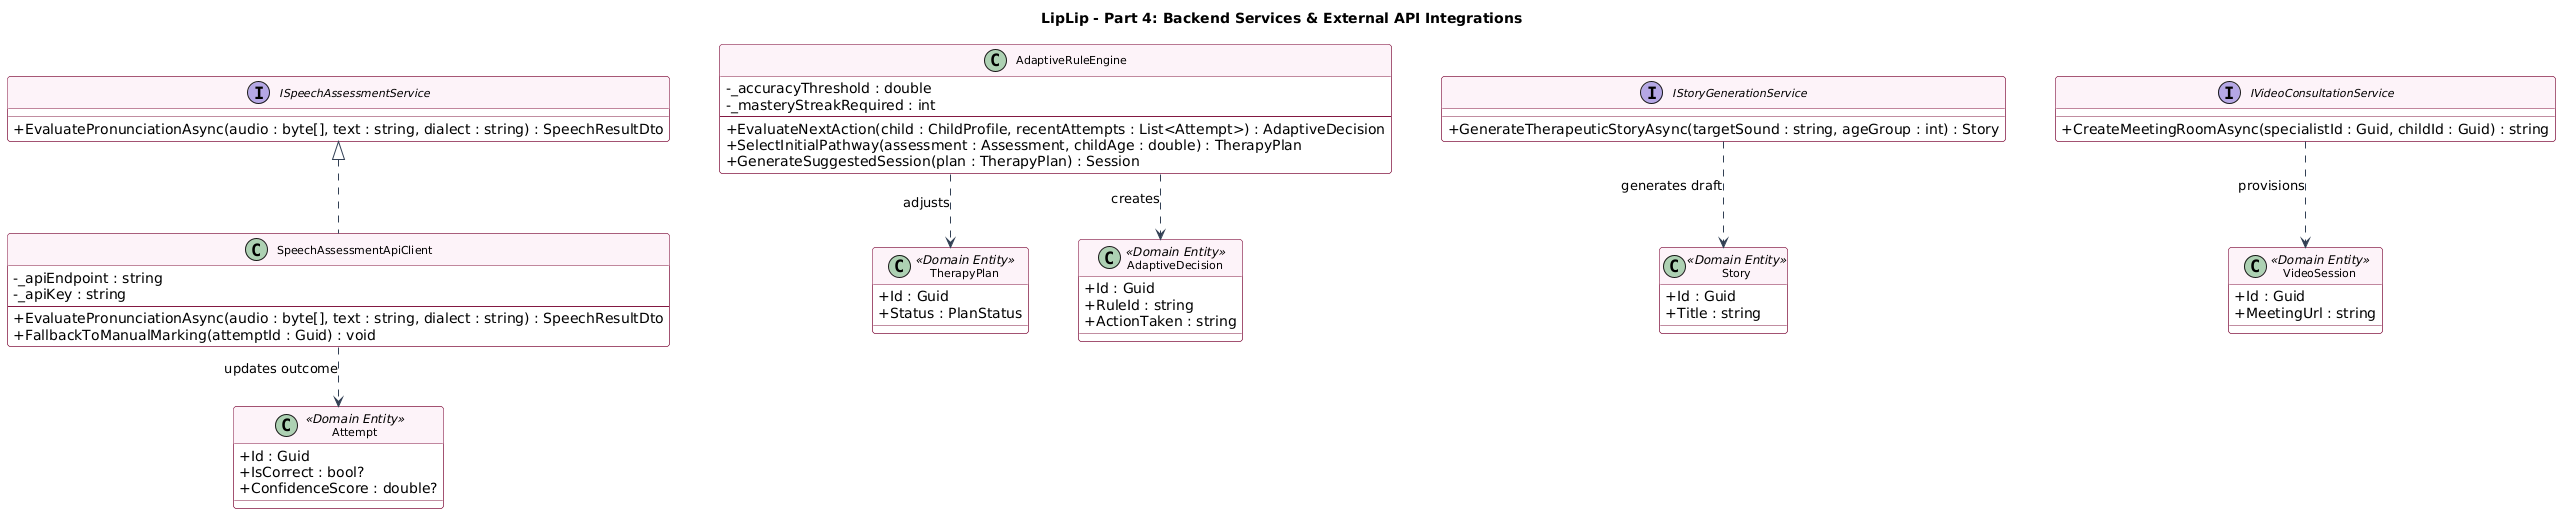

The diagram above was rendered by PlantUML. Its source (embedded in the PNG):
@startuml
title LipLip - Part 4: Backend Services & External API Integrations

skinparam classAttributeIconSize 0
skinparam linetype ortho
skinparam nodesep 50
skinparam ranksep 60
skinparam shadowing false
skinparam roundcorner 6

skinparam class {
    BackgroundColor #FFFFFF
    BorderColor #831843
    HeaderBackgroundColor #FDF2F8
    ArrowColor #334155
    FontSize 11
}

interface ISpeechAssessmentService {
    + EvaluatePronunciationAsync(audio : byte[], text : string, dialect : string) : SpeechResultDto
}

class SpeechAssessmentApiClient {
    - _apiEndpoint : string
    - _apiKey : string
    --
    + EvaluatePronunciationAsync(audio : byte[], text : string, dialect : string) : SpeechResultDto
    + FallbackToManualMarking(attemptId : Guid) : void
}

class AdaptiveRuleEngine {
    - _accuracyThreshold : double
    - _masteryStreakRequired : int
    --
    + EvaluateNextAction(child : ChildProfile, recentAttempts : List<Attempt>) : AdaptiveDecision
    + SelectInitialPathway(assessment : Assessment, childAge : double) : TherapyPlan
    + GenerateSuggestedSession(plan : TherapyPlan) : Session
}

interface IStoryGenerationService {
    + GenerateTherapeuticStoryAsync(targetSound : string, ageGroup : int) : Story
}

interface IVideoConsultationService {
    + CreateMeetingRoomAsync(specialistId : Guid, childId : Guid) : string
}

class Attempt <<Domain Entity>> {
    + Id : Guid
    + IsCorrect : bool?
    + ConfidenceScore : double?
}

class TherapyPlan <<Domain Entity>> {
    + Id : Guid
    + Status : PlanStatus
}

class AdaptiveDecision <<Domain Entity>> {
    + Id : Guid
    + RuleId : string
    + ActionTaken : string
}

class Story <<Domain Entity>> {
    + Id : Guid
    + Title : string
}

class VideoSession <<Domain Entity>> {
    + Id : Guid
    + MeetingUrl : string
}

' Relationships
ISpeechAssessmentService <|.. SpeechAssessmentApiClient
SpeechAssessmentApiClient ..> Attempt : updates outcome

AdaptiveRuleEngine ..> AdaptiveDecision : creates
AdaptiveRuleEngine ..> TherapyPlan : adjusts

IStoryGenerationService ..> Story : generates draft
IVideoConsultationService ..> VideoSession : provisions
@enduml